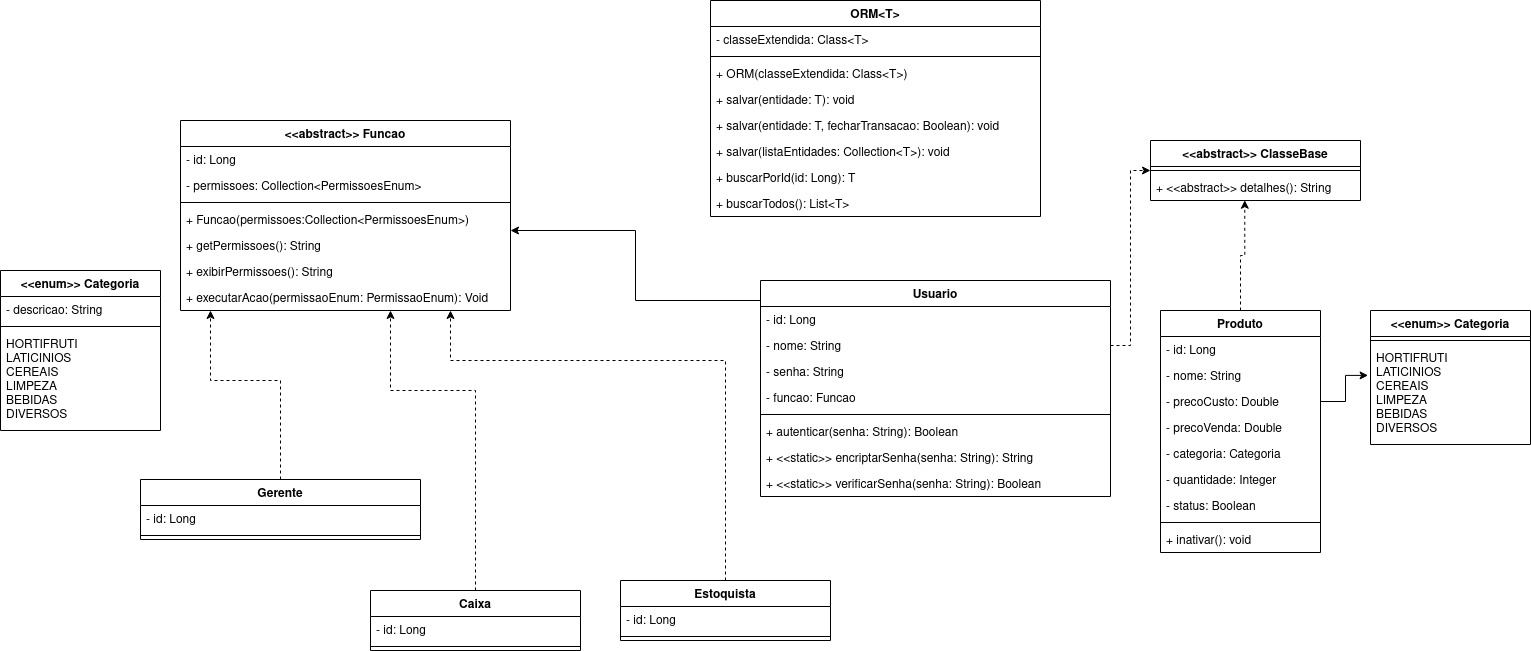

The diagram above was exported from draw.io. Its source (the exported page's mxGraphModel, read from the mxfile embedded in the PNG):
<mxGraphModel dx="2849" dy="793" grid="1" gridSize="10" guides="1" tooltips="1" connect="1" arrows="1" fold="1" page="1" pageScale="1" pageWidth="827" pageHeight="1169" math="0" shadow="0">
  <root>
    <mxCell id="0" />
    <mxCell id="1" parent="0" />
    <mxCell id="Rdv9oZrqYQHUqwRAZ_PR-10" style="edgeStyle=orthogonalEdgeStyle;rounded=0;orthogonalLoop=1;jettySize=auto;html=1;exitX=0.5;exitY=0;exitDx=0;exitDy=0;entryX=0.449;entryY=0.99;entryDx=0;entryDy=0;entryPerimeter=0;dashed=1;" parent="1" source="gjFscKoUUxGEJqGgqEZo-1" target="Rdv9oZrqYQHUqwRAZ_PR-9" edge="1">
      <mxGeometry relative="1" as="geometry" />
    </mxCell>
    <mxCell id="gjFscKoUUxGEJqGgqEZo-1" value="Produto" style="swimlane;fontStyle=1;align=center;verticalAlign=top;childLayout=stackLayout;horizontal=1;startSize=26;horizontalStack=0;resizeParent=1;resizeParentMax=0;resizeLast=0;collapsible=1;marginBottom=0;" parent="1" vertex="1">
      <mxGeometry x="350" y="330" width="160" height="242" as="geometry" />
    </mxCell>
    <mxCell id="gjFscKoUUxGEJqGgqEZo-2" value="- id: Long" style="text;strokeColor=none;fillColor=none;align=left;verticalAlign=top;spacingLeft=4;spacingRight=4;overflow=hidden;rotatable=0;points=[[0,0.5],[1,0.5]];portConstraint=eastwest;" parent="gjFscKoUUxGEJqGgqEZo-1" vertex="1">
      <mxGeometry y="26" width="160" height="26" as="geometry" />
    </mxCell>
    <mxCell id="gjFscKoUUxGEJqGgqEZo-5" value="- nome: String" style="text;strokeColor=none;fillColor=none;align=left;verticalAlign=top;spacingLeft=4;spacingRight=4;overflow=hidden;rotatable=0;points=[[0,0.5],[1,0.5]];portConstraint=eastwest;" parent="gjFscKoUUxGEJqGgqEZo-1" vertex="1">
      <mxGeometry y="52" width="160" height="26" as="geometry" />
    </mxCell>
    <mxCell id="gjFscKoUUxGEJqGgqEZo-15" value="- precoCusto: Double" style="text;strokeColor=none;fillColor=none;align=left;verticalAlign=top;spacingLeft=4;spacingRight=4;overflow=hidden;rotatable=0;points=[[0,0.5],[1,0.5]];portConstraint=eastwest;" parent="gjFscKoUUxGEJqGgqEZo-1" vertex="1">
      <mxGeometry y="78" width="160" height="26" as="geometry" />
    </mxCell>
    <mxCell id="gjFscKoUUxGEJqGgqEZo-13" value="- precoVenda: Double" style="text;strokeColor=none;fillColor=none;align=left;verticalAlign=top;spacingLeft=4;spacingRight=4;overflow=hidden;rotatable=0;points=[[0,0.5],[1,0.5]];portConstraint=eastwest;" parent="gjFscKoUUxGEJqGgqEZo-1" vertex="1">
      <mxGeometry y="104" width="160" height="26" as="geometry" />
    </mxCell>
    <mxCell id="gjFscKoUUxGEJqGgqEZo-18" value="- categoria: Categoria" style="text;strokeColor=none;fillColor=none;align=left;verticalAlign=top;spacingLeft=4;spacingRight=4;overflow=hidden;rotatable=0;points=[[0,0.5],[1,0.5]];portConstraint=eastwest;" parent="gjFscKoUUxGEJqGgqEZo-1" vertex="1">
      <mxGeometry y="130" width="160" height="26" as="geometry" />
    </mxCell>
    <mxCell id="CJDc0i3oIX0P9CzM_Pi0-1" value="- quantidade: Integer" style="text;strokeColor=none;fillColor=none;align=left;verticalAlign=top;spacingLeft=4;spacingRight=4;overflow=hidden;rotatable=0;points=[[0,0.5],[1,0.5]];portConstraint=eastwest;" parent="gjFscKoUUxGEJqGgqEZo-1" vertex="1">
      <mxGeometry y="156" width="160" height="26" as="geometry" />
    </mxCell>
    <mxCell id="gjFscKoUUxGEJqGgqEZo-46" value="- status: Boolean" style="text;strokeColor=none;fillColor=none;align=left;verticalAlign=top;spacingLeft=4;spacingRight=4;overflow=hidden;rotatable=0;points=[[0,0.5],[1,0.5]];portConstraint=eastwest;" parent="gjFscKoUUxGEJqGgqEZo-1" vertex="1">
      <mxGeometry y="182" width="160" height="26" as="geometry" />
    </mxCell>
    <mxCell id="gjFscKoUUxGEJqGgqEZo-3" value="" style="line;strokeWidth=1;fillColor=none;align=left;verticalAlign=middle;spacingTop=-1;spacingLeft=3;spacingRight=3;rotatable=0;labelPosition=right;points=[];portConstraint=eastwest;" parent="gjFscKoUUxGEJqGgqEZo-1" vertex="1">
      <mxGeometry y="208" width="160" height="8" as="geometry" />
    </mxCell>
    <mxCell id="gjFscKoUUxGEJqGgqEZo-47" value="+ inativar(): void" style="text;strokeColor=none;fillColor=none;align=left;verticalAlign=top;spacingLeft=4;spacingRight=4;overflow=hidden;rotatable=0;points=[[0,0.5],[1,0.5]];portConstraint=eastwest;" parent="gjFscKoUUxGEJqGgqEZo-1" vertex="1">
      <mxGeometry y="216" width="160" height="26" as="geometry" />
    </mxCell>
    <mxCell id="gjFscKoUUxGEJqGgqEZo-19" value="&lt;&lt;enum&gt;&gt; Categoria" style="swimlane;fontStyle=1;align=center;verticalAlign=top;childLayout=stackLayout;horizontal=1;startSize=26;horizontalStack=0;resizeParent=1;resizeParentMax=0;resizeLast=0;collapsible=1;marginBottom=0;" parent="1" vertex="1">
      <mxGeometry x="560" y="330" width="160" height="134" as="geometry" />
    </mxCell>
    <mxCell id="gjFscKoUUxGEJqGgqEZo-26" value="" style="line;strokeWidth=1;fillColor=none;align=left;verticalAlign=middle;spacingTop=-1;spacingLeft=3;spacingRight=3;rotatable=0;labelPosition=right;points=[];portConstraint=eastwest;" parent="gjFscKoUUxGEJqGgqEZo-19" vertex="1">
      <mxGeometry y="26" width="160" height="8" as="geometry" />
    </mxCell>
    <mxCell id="gjFscKoUUxGEJqGgqEZo-27" value="HORTIFRUTI&#10;LATICINIOS&#10;CEREAIS&#10;LIMPEZA&#10;BEBIDAS&#10;DIVERSOS" style="text;strokeColor=none;fillColor=none;align=left;verticalAlign=top;spacingLeft=4;spacingRight=4;overflow=hidden;rotatable=0;points=[[0,0.5],[1,0.5]];portConstraint=eastwest;" parent="gjFscKoUUxGEJqGgqEZo-19" vertex="1">
      <mxGeometry y="34" width="160" height="100" as="geometry" />
    </mxCell>
    <mxCell id="gjFscKoUUxGEJqGgqEZo-29" style="edgeStyle=orthogonalEdgeStyle;rounded=0;orthogonalLoop=1;jettySize=auto;html=1;exitX=1;exitY=0.5;exitDx=0;exitDy=0;entryX=-0.015;entryY=0.309;entryDx=0;entryDy=0;entryPerimeter=0;" parent="1" source="gjFscKoUUxGEJqGgqEZo-15" target="gjFscKoUUxGEJqGgqEZo-27" edge="1">
      <mxGeometry relative="1" as="geometry" />
    </mxCell>
    <mxCell id="gjFscKoUUxGEJqGgqEZo-30" value="Usuario" style="swimlane;fontStyle=1;align=center;verticalAlign=top;childLayout=stackLayout;horizontal=1;startSize=26;horizontalStack=0;resizeParent=1;resizeParentMax=0;resizeLast=0;collapsible=1;marginBottom=0;" parent="1" vertex="1">
      <mxGeometry x="-50" y="300" width="350" height="216" as="geometry" />
    </mxCell>
    <mxCell id="gjFscKoUUxGEJqGgqEZo-31" value="- id: Long" style="text;strokeColor=none;fillColor=none;align=left;verticalAlign=top;spacingLeft=4;spacingRight=4;overflow=hidden;rotatable=0;points=[[0,0.5],[1,0.5]];portConstraint=eastwest;" parent="gjFscKoUUxGEJqGgqEZo-30" vertex="1">
      <mxGeometry y="26" width="350" height="26" as="geometry" />
    </mxCell>
    <mxCell id="gjFscKoUUxGEJqGgqEZo-34" value="- nome: String" style="text;strokeColor=none;fillColor=none;align=left;verticalAlign=top;spacingLeft=4;spacingRight=4;overflow=hidden;rotatable=0;points=[[0,0.5],[1,0.5]];portConstraint=eastwest;" parent="gjFscKoUUxGEJqGgqEZo-30" vertex="1">
      <mxGeometry y="52" width="350" height="26" as="geometry" />
    </mxCell>
    <mxCell id="gjFscKoUUxGEJqGgqEZo-35" value="- senha: String" style="text;strokeColor=none;fillColor=none;align=left;verticalAlign=top;spacingLeft=4;spacingRight=4;overflow=hidden;rotatable=0;points=[[0,0.5],[1,0.5]];portConstraint=eastwest;" parent="gjFscKoUUxGEJqGgqEZo-30" vertex="1">
      <mxGeometry y="78" width="350" height="26" as="geometry" />
    </mxCell>
    <mxCell id="zXNMm-xTldLSTlM8v08y-2" value="- funcao: Funcao" style="text;strokeColor=none;fillColor=none;align=left;verticalAlign=top;spacingLeft=4;spacingRight=4;overflow=hidden;rotatable=0;points=[[0,0.5],[1,0.5]];portConstraint=eastwest;" parent="gjFscKoUUxGEJqGgqEZo-30" vertex="1">
      <mxGeometry y="104" width="350" height="26" as="geometry" />
    </mxCell>
    <mxCell id="gjFscKoUUxGEJqGgqEZo-32" value="" style="line;strokeWidth=1;fillColor=none;align=left;verticalAlign=middle;spacingTop=-1;spacingLeft=3;spacingRight=3;rotatable=0;labelPosition=right;points=[];portConstraint=eastwest;" parent="gjFscKoUUxGEJqGgqEZo-30" vertex="1">
      <mxGeometry y="130" width="350" height="8" as="geometry" />
    </mxCell>
    <mxCell id="gjFscKoUUxGEJqGgqEZo-33" value="+ autenticar(senha: String): Boolean" style="text;strokeColor=none;fillColor=none;align=left;verticalAlign=top;spacingLeft=4;spacingRight=4;overflow=hidden;rotatable=0;points=[[0,0.5],[1,0.5]];portConstraint=eastwest;" parent="gjFscKoUUxGEJqGgqEZo-30" vertex="1">
      <mxGeometry y="138" width="350" height="26" as="geometry" />
    </mxCell>
    <mxCell id="zXNMm-xTldLSTlM8v08y-15" value="+ &lt;&lt;static&gt;&gt; encriptarSenha(senha: String): String" style="text;strokeColor=none;fillColor=none;align=left;verticalAlign=top;spacingLeft=4;spacingRight=4;overflow=hidden;rotatable=0;points=[[0,0.5],[1,0.5]];portConstraint=eastwest;" parent="gjFscKoUUxGEJqGgqEZo-30" vertex="1">
      <mxGeometry y="164" width="350" height="26" as="geometry" />
    </mxCell>
    <mxCell id="zXNMm-xTldLSTlM8v08y-17" value="+ &lt;&lt;static&gt;&gt; verificarSenha(senha: String): Boolean" style="text;strokeColor=none;fillColor=none;align=left;verticalAlign=top;spacingLeft=4;spacingRight=4;overflow=hidden;rotatable=0;points=[[0,0.5],[1,0.5]];portConstraint=eastwest;" parent="gjFscKoUUxGEJqGgqEZo-30" vertex="1">
      <mxGeometry y="190" width="350" height="26" as="geometry" />
    </mxCell>
    <mxCell id="gjFscKoUUxGEJqGgqEZo-48" value="ORM&lt;T&gt;" style="swimlane;fontStyle=1;align=center;verticalAlign=top;childLayout=stackLayout;horizontal=1;startSize=26;horizontalStack=0;resizeParent=1;resizeParentMax=0;resizeLast=0;collapsible=1;marginBottom=0;" parent="1" vertex="1">
      <mxGeometry x="-100" y="20" width="330" height="216" as="geometry" />
    </mxCell>
    <mxCell id="gjFscKoUUxGEJqGgqEZo-49" value="- classeExtendida: Class&lt;T&gt;" style="text;strokeColor=none;fillColor=none;align=left;verticalAlign=top;spacingLeft=4;spacingRight=4;overflow=hidden;rotatable=0;points=[[0,0.5],[1,0.5]];portConstraint=eastwest;" parent="gjFscKoUUxGEJqGgqEZo-48" vertex="1">
      <mxGeometry y="26" width="330" height="26" as="geometry" />
    </mxCell>
    <mxCell id="gjFscKoUUxGEJqGgqEZo-52" value="" style="line;strokeWidth=1;fillColor=none;align=left;verticalAlign=middle;spacingTop=-1;spacingLeft=3;spacingRight=3;rotatable=0;labelPosition=right;points=[];portConstraint=eastwest;" parent="gjFscKoUUxGEJqGgqEZo-48" vertex="1">
      <mxGeometry y="52" width="330" height="8" as="geometry" />
    </mxCell>
    <mxCell id="ZNwggZNdJ2bp8-68WSrl-1" value="+ ORM(classeExtendida: Class&lt;T&gt;)" style="text;strokeColor=none;fillColor=none;align=left;verticalAlign=top;spacingLeft=4;spacingRight=4;overflow=hidden;rotatable=0;points=[[0,0.5],[1,0.5]];portConstraint=eastwest;" parent="gjFscKoUUxGEJqGgqEZo-48" vertex="1">
      <mxGeometry y="60" width="330" height="26" as="geometry" />
    </mxCell>
    <mxCell id="Rdv9oZrqYQHUqwRAZ_PR-11" value="+ salvar(entidade: T): void" style="text;strokeColor=none;fillColor=none;align=left;verticalAlign=top;spacingLeft=4;spacingRight=4;overflow=hidden;rotatable=0;points=[[0,0.5],[1,0.5]];portConstraint=eastwest;" parent="gjFscKoUUxGEJqGgqEZo-48" vertex="1">
      <mxGeometry y="86" width="330" height="26" as="geometry" />
    </mxCell>
    <mxCell id="Rdv9oZrqYQHUqwRAZ_PR-12" value="+ salvar(entidade: T, fecharTransacao: Boolean): void" style="text;strokeColor=none;fillColor=none;align=left;verticalAlign=top;spacingLeft=4;spacingRight=4;overflow=hidden;rotatable=0;points=[[0,0.5],[1,0.5]];portConstraint=eastwest;" parent="gjFscKoUUxGEJqGgqEZo-48" vertex="1">
      <mxGeometry y="112" width="330" height="26" as="geometry" />
    </mxCell>
    <mxCell id="Rdv9oZrqYQHUqwRAZ_PR-13" value="+ salvar(listaEntidades: Collection&lt;T&gt;): void" style="text;strokeColor=none;fillColor=none;align=left;verticalAlign=top;spacingLeft=4;spacingRight=4;overflow=hidden;rotatable=0;points=[[0,0.5],[1,0.5]];portConstraint=eastwest;" parent="gjFscKoUUxGEJqGgqEZo-48" vertex="1">
      <mxGeometry y="138" width="330" height="26" as="geometry" />
    </mxCell>
    <mxCell id="Rdv9oZrqYQHUqwRAZ_PR-14" value="+ buscarPorId(id: Long): T" style="text;strokeColor=none;fillColor=none;align=left;verticalAlign=top;spacingLeft=4;spacingRight=4;overflow=hidden;rotatable=0;points=[[0,0.5],[1,0.5]];portConstraint=eastwest;" parent="gjFscKoUUxGEJqGgqEZo-48" vertex="1">
      <mxGeometry y="164" width="330" height="26" as="geometry" />
    </mxCell>
    <mxCell id="zXNMm-xTldLSTlM8v08y-1" value="+ buscarTodos(): List&lt;T&gt;" style="text;strokeColor=none;fillColor=none;align=left;verticalAlign=top;spacingLeft=4;spacingRight=4;overflow=hidden;rotatable=0;points=[[0,0.5],[1,0.5]];portConstraint=eastwest;" parent="gjFscKoUUxGEJqGgqEZo-48" vertex="1">
      <mxGeometry y="190" width="330" height="26" as="geometry" />
    </mxCell>
    <mxCell id="zXNMm-xTldLSTlM8v08y-10" style="edgeStyle=orthogonalEdgeStyle;rounded=0;orthogonalLoop=1;jettySize=auto;html=1;exitX=0.5;exitY=0;exitDx=0;exitDy=0;dashed=1;" parent="1" source="gjFscKoUUxGEJqGgqEZo-54" target="zXNMm-xTldLSTlM8v08y-4" edge="1">
      <mxGeometry relative="1" as="geometry">
        <Array as="points">
          <mxPoint x="-530" y="400" />
          <mxPoint x="-600" y="400" />
        </Array>
      </mxGeometry>
    </mxCell>
    <mxCell id="gjFscKoUUxGEJqGgqEZo-54" value="Gerente" style="swimlane;fontStyle=1;align=center;verticalAlign=top;childLayout=stackLayout;horizontal=1;startSize=26;horizontalStack=0;resizeParent=1;resizeParentMax=0;resizeLast=0;collapsible=1;marginBottom=0;" parent="1" vertex="1">
      <mxGeometry x="-670" y="499" width="280" height="60" as="geometry" />
    </mxCell>
    <mxCell id="zXNMm-xTldLSTlM8v08y-8" value="- id: Long" style="text;strokeColor=none;fillColor=none;align=left;verticalAlign=top;spacingLeft=4;spacingRight=4;overflow=hidden;rotatable=0;points=[[0,0.5],[1,0.5]];portConstraint=eastwest;" parent="gjFscKoUUxGEJqGgqEZo-54" vertex="1">
      <mxGeometry y="26" width="280" height="26" as="geometry" />
    </mxCell>
    <mxCell id="gjFscKoUUxGEJqGgqEZo-58" value="" style="line;strokeWidth=1;fillColor=none;align=left;verticalAlign=middle;spacingTop=-1;spacingLeft=3;spacingRight=3;rotatable=0;labelPosition=right;points=[];portConstraint=eastwest;" parent="gjFscKoUUxGEJqGgqEZo-54" vertex="1">
      <mxGeometry y="52" width="280" height="8" as="geometry" />
    </mxCell>
    <mxCell id="zXNMm-xTldLSTlM8v08y-11" style="edgeStyle=orthogonalEdgeStyle;rounded=0;orthogonalLoop=1;jettySize=auto;html=1;exitX=0.5;exitY=0;exitDx=0;exitDy=0;dashed=1;" parent="1" source="gjFscKoUUxGEJqGgqEZo-60" target="zXNMm-xTldLSTlM8v08y-4" edge="1">
      <mxGeometry relative="1" as="geometry">
        <mxPoint x="-240" y="450" as="targetPoint" />
        <Array as="points">
          <mxPoint x="-335" y="410" />
          <mxPoint x="-420" y="410" />
        </Array>
      </mxGeometry>
    </mxCell>
    <mxCell id="gjFscKoUUxGEJqGgqEZo-60" value="Caixa" style="swimlane;fontStyle=1;align=center;verticalAlign=top;childLayout=stackLayout;horizontal=1;startSize=26;horizontalStack=0;resizeParent=1;resizeParentMax=0;resizeLast=0;collapsible=1;marginBottom=0;" parent="1" vertex="1">
      <mxGeometry x="-440" y="610" width="210" height="60" as="geometry" />
    </mxCell>
    <mxCell id="zXNMm-xTldLSTlM8v08y-13" value="- id: Long" style="text;strokeColor=none;fillColor=none;align=left;verticalAlign=top;spacingLeft=4;spacingRight=4;overflow=hidden;rotatable=0;points=[[0,0.5],[1,0.5]];portConstraint=eastwest;" parent="gjFscKoUUxGEJqGgqEZo-60" vertex="1">
      <mxGeometry y="26" width="210" height="26" as="geometry" />
    </mxCell>
    <mxCell id="gjFscKoUUxGEJqGgqEZo-61" value="" style="line;strokeWidth=1;fillColor=none;align=left;verticalAlign=middle;spacingTop=-1;spacingLeft=3;spacingRight=3;rotatable=0;labelPosition=right;points=[];portConstraint=eastwest;" parent="gjFscKoUUxGEJqGgqEZo-60" vertex="1">
      <mxGeometry y="52" width="210" height="8" as="geometry" />
    </mxCell>
    <mxCell id="zXNMm-xTldLSTlM8v08y-12" style="edgeStyle=orthogonalEdgeStyle;rounded=0;orthogonalLoop=1;jettySize=auto;html=1;exitX=0.5;exitY=0;exitDx=0;exitDy=0;dashed=1;" parent="1" source="gjFscKoUUxGEJqGgqEZo-63" target="zXNMm-xTldLSTlM8v08y-4" edge="1">
      <mxGeometry relative="1" as="geometry">
        <Array as="points">
          <mxPoint x="-85" y="380" />
          <mxPoint x="-360" y="380" />
        </Array>
      </mxGeometry>
    </mxCell>
    <mxCell id="gjFscKoUUxGEJqGgqEZo-63" value="Estoquista" style="swimlane;fontStyle=1;align=center;verticalAlign=top;childLayout=stackLayout;horizontal=1;startSize=26;horizontalStack=0;resizeParent=1;resizeParentMax=0;resizeLast=0;collapsible=1;marginBottom=0;" parent="1" vertex="1">
      <mxGeometry x="-190" y="600" width="210" height="60" as="geometry" />
    </mxCell>
    <mxCell id="zXNMm-xTldLSTlM8v08y-14" value="- id: Long" style="text;strokeColor=none;fillColor=none;align=left;verticalAlign=top;spacingLeft=4;spacingRight=4;overflow=hidden;rotatable=0;points=[[0,0.5],[1,0.5]];portConstraint=eastwest;" parent="gjFscKoUUxGEJqGgqEZo-63" vertex="1">
      <mxGeometry y="26" width="210" height="26" as="geometry" />
    </mxCell>
    <mxCell id="gjFscKoUUxGEJqGgqEZo-64" value="" style="line;strokeWidth=1;fillColor=none;align=left;verticalAlign=middle;spacingTop=-1;spacingLeft=3;spacingRight=3;rotatable=0;labelPosition=right;points=[];portConstraint=eastwest;" parent="gjFscKoUUxGEJqGgqEZo-63" vertex="1">
      <mxGeometry y="52" width="210" height="8" as="geometry" />
    </mxCell>
    <mxCell id="Rdv9oZrqYQHUqwRAZ_PR-1" value="&lt;&lt;abstract&gt;&gt; ClasseBase" style="swimlane;fontStyle=1;align=center;verticalAlign=top;childLayout=stackLayout;horizontal=1;startSize=26;horizontalStack=0;resizeParent=1;resizeParentMax=0;resizeLast=0;collapsible=1;marginBottom=0;" parent="1" vertex="1">
      <mxGeometry x="340" y="160" width="210" height="60" as="geometry" />
    </mxCell>
    <mxCell id="Rdv9oZrqYQHUqwRAZ_PR-8" value="" style="line;strokeWidth=1;fillColor=none;align=left;verticalAlign=middle;spacingTop=-1;spacingLeft=3;spacingRight=3;rotatable=0;labelPosition=right;points=[];portConstraint=eastwest;" parent="Rdv9oZrqYQHUqwRAZ_PR-1" vertex="1">
      <mxGeometry y="26" width="210" height="8" as="geometry" />
    </mxCell>
    <mxCell id="Rdv9oZrqYQHUqwRAZ_PR-9" value="+ &lt;&lt;abstract&gt;&gt; detalhes(): String" style="text;strokeColor=none;fillColor=none;align=left;verticalAlign=top;spacingLeft=4;spacingRight=4;overflow=hidden;rotatable=0;points=[[0,0.5],[1,0.5]];portConstraint=eastwest;" parent="Rdv9oZrqYQHUqwRAZ_PR-1" vertex="1">
      <mxGeometry y="34" width="210" height="26" as="geometry" />
    </mxCell>
    <mxCell id="zXNMm-xTldLSTlM8v08y-4" value="&lt;&lt;abstract&gt;&gt; Funcao" style="swimlane;fontStyle=1;align=center;verticalAlign=top;childLayout=stackLayout;horizontal=1;startSize=26;horizontalStack=0;resizeParent=1;resizeParentMax=0;resizeLast=0;collapsible=1;marginBottom=0;" parent="1" vertex="1">
      <mxGeometry x="-630" y="140" width="330" height="190" as="geometry" />
    </mxCell>
    <mxCell id="Vqy0AIMMdrKmNkofhyOT-6" value="- id: Long" style="text;strokeColor=none;fillColor=none;align=left;verticalAlign=top;spacingLeft=4;spacingRight=4;overflow=hidden;rotatable=0;points=[[0,0.5],[1,0.5]];portConstraint=eastwest;" parent="zXNMm-xTldLSTlM8v08y-4" vertex="1">
      <mxGeometry y="26" width="330" height="26" as="geometry" />
    </mxCell>
    <mxCell id="Vqy0AIMMdrKmNkofhyOT-1" value="- permissoes: Collection&lt;PermissoesEnum&gt;" style="text;strokeColor=none;fillColor=none;align=left;verticalAlign=top;spacingLeft=4;spacingRight=4;overflow=hidden;rotatable=0;points=[[0,0.5],[1,0.5]];portConstraint=eastwest;" parent="zXNMm-xTldLSTlM8v08y-4" vertex="1">
      <mxGeometry y="52" width="330" height="26" as="geometry" />
    </mxCell>
    <mxCell id="zXNMm-xTldLSTlM8v08y-5" value="" style="line;strokeWidth=1;fillColor=none;align=left;verticalAlign=middle;spacingTop=-1;spacingLeft=3;spacingRight=3;rotatable=0;labelPosition=right;points=[];portConstraint=eastwest;" parent="zXNMm-xTldLSTlM8v08y-4" vertex="1">
      <mxGeometry y="78" width="330" height="8" as="geometry" />
    </mxCell>
    <mxCell id="Vqy0AIMMdrKmNkofhyOT-7" value="+ Funcao(permissoes:Collection&lt;PermissoesEnum&gt;)" style="text;strokeColor=none;fillColor=none;align=left;verticalAlign=top;spacingLeft=4;spacingRight=4;overflow=hidden;rotatable=0;points=[[0,0.5],[1,0.5]];portConstraint=eastwest;" parent="zXNMm-xTldLSTlM8v08y-4" vertex="1">
      <mxGeometry y="86" width="330" height="26" as="geometry" />
    </mxCell>
    <mxCell id="mHIkfQ6A8ydOrD4qRw2n-1" value="+ getPermissoes(): String" style="text;strokeColor=none;fillColor=none;align=left;verticalAlign=top;spacingLeft=4;spacingRight=4;overflow=hidden;rotatable=0;points=[[0,0.5],[1,0.5]];portConstraint=eastwest;" parent="zXNMm-xTldLSTlM8v08y-4" vertex="1">
      <mxGeometry y="112" width="330" height="26" as="geometry" />
    </mxCell>
    <mxCell id="zXNMm-xTldLSTlM8v08y-6" value="+ exibirPermissoes(): String" style="text;strokeColor=none;fillColor=none;align=left;verticalAlign=top;spacingLeft=4;spacingRight=4;overflow=hidden;rotatable=0;points=[[0,0.5],[1,0.5]];portConstraint=eastwest;" parent="zXNMm-xTldLSTlM8v08y-4" vertex="1">
      <mxGeometry y="138" width="330" height="26" as="geometry" />
    </mxCell>
    <mxCell id="_YjLyhpzZkc-OUUNxKEw-1" value="+ executarAcao(permissaoEnum: PermissaoEnum): Void" style="text;strokeColor=none;fillColor=none;align=left;verticalAlign=top;spacingLeft=4;spacingRight=4;overflow=hidden;rotatable=0;points=[[0,0.5],[1,0.5]];portConstraint=eastwest;" parent="zXNMm-xTldLSTlM8v08y-4" vertex="1">
      <mxGeometry y="164" width="330" height="26" as="geometry" />
    </mxCell>
    <mxCell id="zXNMm-xTldLSTlM8v08y-7" style="edgeStyle=orthogonalEdgeStyle;rounded=0;orthogonalLoop=1;jettySize=auto;html=1;exitX=0;exitY=0.5;exitDx=0;exitDy=0;" parent="1" source="gjFscKoUUxGEJqGgqEZo-34" target="zXNMm-xTldLSTlM8v08y-4" edge="1">
      <mxGeometry relative="1" as="geometry">
        <Array as="points">
          <mxPoint x="-50" y="320" />
          <mxPoint x="-175" y="320" />
          <mxPoint x="-175" y="250" />
        </Array>
      </mxGeometry>
    </mxCell>
    <mxCell id="CJDc0i3oIX0P9CzM_Pi0-2" style="edgeStyle=orthogonalEdgeStyle;rounded=0;orthogonalLoop=1;jettySize=auto;html=1;exitX=1;exitY=0.5;exitDx=0;exitDy=0;dashed=1;" parent="1" source="gjFscKoUUxGEJqGgqEZo-34" target="Rdv9oZrqYQHUqwRAZ_PR-1" edge="1">
      <mxGeometry relative="1" as="geometry">
        <Array as="points">
          <mxPoint x="320" y="365" />
          <mxPoint x="320" y="190" />
        </Array>
      </mxGeometry>
    </mxCell>
    <mxCell id="Vqy0AIMMdrKmNkofhyOT-2" value="&lt;&lt;enum&gt;&gt; Categoria" style="swimlane;fontStyle=1;align=center;verticalAlign=top;childLayout=stackLayout;horizontal=1;startSize=26;horizontalStack=0;resizeParent=1;resizeParentMax=0;resizeLast=0;collapsible=1;marginBottom=0;" parent="1" vertex="1">
      <mxGeometry x="-810" y="290" width="160" height="160" as="geometry" />
    </mxCell>
    <mxCell id="Vqy0AIMMdrKmNkofhyOT-3" value="- descricao: String" style="text;strokeColor=none;fillColor=none;align=left;verticalAlign=top;spacingLeft=4;spacingRight=4;overflow=hidden;rotatable=0;points=[[0,0.5],[1,0.5]];portConstraint=eastwest;" parent="Vqy0AIMMdrKmNkofhyOT-2" vertex="1">
      <mxGeometry y="26" width="160" height="26" as="geometry" />
    </mxCell>
    <mxCell id="Vqy0AIMMdrKmNkofhyOT-4" value="" style="line;strokeWidth=1;fillColor=none;align=left;verticalAlign=middle;spacingTop=-1;spacingLeft=3;spacingRight=3;rotatable=0;labelPosition=right;points=[];portConstraint=eastwest;" parent="Vqy0AIMMdrKmNkofhyOT-2" vertex="1">
      <mxGeometry y="52" width="160" height="8" as="geometry" />
    </mxCell>
    <mxCell id="Vqy0AIMMdrKmNkofhyOT-5" value="HORTIFRUTI&#10;LATICINIOS&#10;CEREAIS&#10;LIMPEZA&#10;BEBIDAS&#10;DIVERSOS" style="text;strokeColor=none;fillColor=none;align=left;verticalAlign=top;spacingLeft=4;spacingRight=4;overflow=hidden;rotatable=0;points=[[0,0.5],[1,0.5]];portConstraint=eastwest;" parent="Vqy0AIMMdrKmNkofhyOT-2" vertex="1">
      <mxGeometry y="60" width="160" height="100" as="geometry" />
    </mxCell>
  </root>
</mxGraphModel>